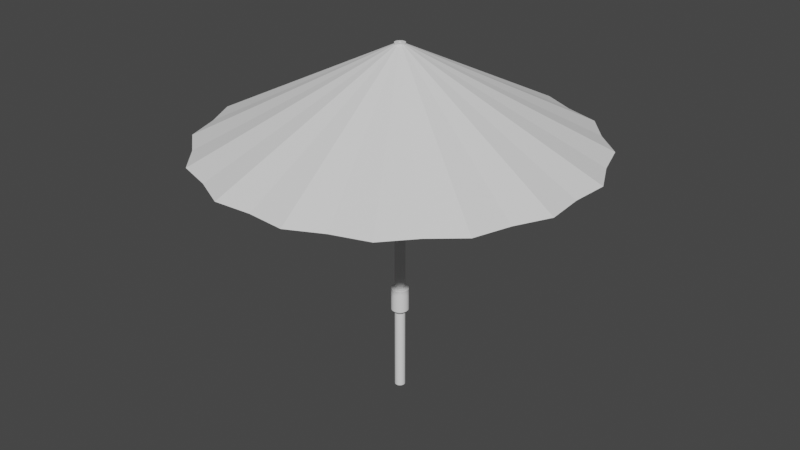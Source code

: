 # Source: chuvas.blend  (saved by Blender 3.2.14; exported with 4.5.12 LTS)
import bpy
from mathutils import Matrix  # noqa: F401  (used for matrix-valued properties, if any)

bpy.ops.wm.read_factory_settings(use_empty=True)
scene = bpy.context.scene
scene.name = 'Scene'

# ---- collections
col_collection = bpy.data.collections.new('Collection'); scene.collection.children.link(col_collection)

# ---- world
world_world = bpy.data.worlds.new('World'); scene.world = world_world
world_world.use_nodes = True; world_world.node_tree.nodes.clear()
_N = world_world.node_tree.nodes; _L = world_world.node_tree.links
n0 = _N.new('ShaderNodeOutputWorld'); n0.name = 'World Output'; n0.location = (300, 300)
n1 = _N.new('ShaderNodeBackground'); n1.name = 'Background'; n1.location = (10, 300)
n1.inputs[0].default_value = (0.05088, 0.05088, 0.05088, 1.0)
_L.new(n1.outputs[0], n0.inputs[0])
n0.is_active_output = True
world_world.color = (0.05088, 0.05088, 0.05088)
world_world.use_sun_shadow = False
world_world.sun_shadow_jitter_overblur = 0.0

# ---- meshes
me_cone = bpy.data.meshes.new('Cone')
me_cone.from_pydata([(-4.027e-08, 3.882, -1.0), (0.7833, 3.938, -1.0), (1.486, 3.587, -1.0), (2.231, 3.338, -1.0), (2.745, 2.745, -1.0), (3.338, 2.231, -1.0), (3.587, 1.486, -1.0), (3.938, 0.7833, -1.0), (3.882, -1.16e-07, -1.0), (3.938, -0.7833, -1.0), (3.587, -1.486, -1.0), (3.338, -2.231, -1.0), (2.745, -2.745, -1.0), (2.231, -3.338, -1.0), (1.486, -3.587, -1.0), (0.7833, -3.938, -1.0), (-3.797e-07, -3.882, -1.0), (-0.7833, -3.938, -1.0), (-1.486, -3.587, -1.0), (-2.231, -3.338, -1.0), (-2.745, -2.745, -1.0), (-3.338, -2.231, -1.0), (-3.587, -1.486, -1.0), (-3.938, -0.7833, -1.0), (-3.882, 9.999e-08, -1.0), (-3.938, 0.7833, -1.0), (-3.587, 1.486, -1.0), (-3.338, 2.231, -1.0), (-2.745, 2.745, -1.0), (-2.231, 3.338, -1.0), (-1.486, 3.587, -1.0), (-0.7833, 3.938, -1.0), (0.0, 0.0, 1.0), (6.102e-08, 0.1085, 0.9801), (6.102e-08, 0.1085, -6.471), (0.02117, 0.1064, 0.9801), (0.02117, 0.1064, -6.471), (0.04153, 0.1003, 0.9801), (0.04153, 0.1003, -6.471), (0.0603, 0.09024, 0.9801), (0.0603, 0.09024, -6.471), (0.07675, 0.07675, 0.9801), (0.07675, 0.07675, -6.471), (0.09024, 0.0603, 0.9801), (0.09024, 0.0603, -6.471), (0.1003, 0.04153, 0.9801), (0.1003, 0.04153, -6.471), (0.1064, 0.02117, 0.9801), (0.1064, 0.02117, -6.471), (0.1085, -1.969e-08, 0.9801), (0.1085, -1.969e-08, -6.471), (0.1064, -0.02117, 0.9801), (0.1064, -0.02117, -6.471), (0.1003, -0.04153, 0.9801), (0.1003, -0.04153, -6.471), (0.09024, -0.0603, 0.9801), (0.09024, -0.0603, -6.471), (0.07675, -0.07675, 0.9801), (0.07675, -0.07675, -6.471), (0.0603, -0.09024, 0.9801), (0.0603, -0.09024, -6.471), (0.04153, -0.1003, 0.9801), (0.04153, -0.1003, -6.471), (0.02117, -0.1064, 0.9801), (0.02117, -0.1064, -6.471), (5.153e-08, -0.1085, 0.9801), (5.153e-08, -0.1085, -6.471), (-0.02117, -0.1064, 0.9801), (-0.02117, -0.1064, -6.471), (-0.04153, -0.1003, 0.9801), (-0.04153, -0.1003, -6.471), (-0.0603, -0.09024, 0.9801), (-0.0603, -0.09024, -6.471), (-0.07675, -0.07675, 0.9801), (-0.07675, -0.07675, -6.471), (-0.09024, -0.0603, 0.9801), (-0.09024, -0.0603, -6.471), (-0.1003, -0.04153, 0.9801), (-0.1003, -0.04153, -6.471), (-0.1064, -0.02117, 0.9801), (-0.1064, -0.02117, -6.471), (-0.1085, -1.365e-08, 0.9801), (-0.1085, -1.365e-08, -6.471), (-0.1064, 0.02117, 0.9801), (-0.1064, 0.02117, -6.471), (-0.1003, 0.04153, 0.9801), (-0.1003, 0.04153, -6.471), (-0.09024, 0.0603, 0.9801), (-0.09024, 0.0603, -6.471), (-0.07675, 0.07675, 0.9801), (-0.07675, 0.07675, -6.471), (-0.0603, 0.09024, 0.9801), (-0.0603, 0.09024, -6.471), (-0.04153, 0.1003, 0.9801), (-0.04153, 0.1003, -6.471), (-0.02117, 0.1064, 0.9801), (-0.02117, 0.1064, -6.471), (5.762e-08, 0.181, -4.158), (0.03531, 0.1775, -4.158), (0.06927, 0.1672, -4.158), (0.1006, 0.1505, -4.158), (0.128, 0.128, -4.158), (0.1505, 0.1006, -4.158), (0.1672, 0.06927, -4.158), (0.1775, 0.03531, -4.158), (0.181, -2.568e-08, -4.158), (0.1775, -0.03531, -4.158), (0.1672, -0.06927, -4.158), (0.1505, -0.1006, -4.158), (0.128, -0.128, -4.158), (0.1006, -0.1505, -4.158), (0.06927, -0.1672, -4.158), (0.03531, -0.1775, -4.158), (4.179e-08, -0.181, -4.158), (-0.03531, -0.1775, -4.158), (-0.06927, -0.1672, -4.158), (-0.1006, -0.1505, -4.158), (-0.128, -0.128, -4.158), (-0.1505, -0.1006, -4.158), (-0.1672, -0.06927, -4.158), (-0.1775, -0.03531, -4.158), (-0.181, -1.561e-08, -4.158), (-0.1775, 0.03531, -4.158), (-0.1672, 0.06927, -4.158), (-0.1505, 0.1006, -4.158), (-0.128, 0.128, -4.158), (-0.1006, 0.1505, -4.158), (-0.06927, 0.1672, -4.158), (-0.03531, 0.1775, -4.158), (5.762e-08, 0.181, -4.64), (0.03531, 0.1775, -4.64), (0.06927, 0.1672, -4.64), (0.1006, 0.1505, -4.64), (0.128, 0.128, -4.64), (0.1505, 0.1006, -4.64), (0.1672, 0.06927, -4.64), (0.1775, 0.03531, -4.64), (0.181, -2.568e-08, -4.64), (0.1775, -0.03531, -4.64), (0.1672, -0.06927, -4.64), (0.1505, -0.1006, -4.64), (0.128, -0.128, -4.64), (0.1006, -0.1505, -4.64), (0.06927, -0.1672, -4.64), (0.03531, -0.1775, -4.64), (4.179e-08, -0.181, -4.64), (-0.03531, -0.1775, -4.64), (-0.06927, -0.1672, -4.64), (-0.1006, -0.1505, -4.64), (-0.128, -0.128, -4.64), (-0.1505, -0.1006, -4.64), (-0.1672, -0.06927, -4.64), (-0.1775, -0.03531, -4.64), (-0.181, -1.561e-08, -4.64), (-0.1775, 0.03531, -4.64), (-0.1672, 0.06927, -4.64), (-0.1505, 0.1006, -4.64), (-0.128, 0.128, -4.64), (-0.1006, 0.1505, -4.64), (-0.06927, 0.1672, -4.64), (-0.03531, 0.1775, -4.64), (0.02117, 0.1064, -4.112), (0.04153, 0.1003, -4.112), (0.0603, 0.09024, -4.112), (0.07675, 0.07675, -4.112), (0.09024, 0.0603, -4.112), (0.1003, 0.04153, -4.112), (0.1064, 0.02117, -4.112), (0.1085, -1.969e-08, -4.112), (0.1064, -0.02117, -4.112), (0.1003, -0.04153, -4.112), (0.09024, -0.0603, -4.112), (0.07675, -0.07675, -4.112), (0.0603, -0.09024, -4.112), (0.04153, -0.1003, -4.112), (0.02117, -0.1064, -4.112), (5.153e-08, -0.1085, -4.112), (-0.02117, -0.1064, -4.112), (-0.04153, -0.1003, -4.112), (-0.0603, -0.09024, -4.112), (-0.07675, -0.07675, -4.112), (-0.09024, -0.0603, -4.112), (-0.1003, -0.04153, -4.112), (-0.1064, -0.02117, -4.112), (-0.1085, -1.365e-08, -4.112), (-0.1064, 0.02117, -4.112), (-0.1003, 0.04153, -4.112), (-0.09024, 0.0603, -4.112), (-0.07675, 0.07675, -4.112), (-0.0603, 0.09024, -4.112), (-0.04153, 0.1003, -4.112), (-0.02117, 0.1064, -4.112), (6.102e-08, 0.1085, -4.112), (6.102e-08, 0.1085, -4.719), (0.02117, 0.1064, -4.719), (0.04153, 0.1003, -4.719), (0.0603, 0.09024, -4.719), (0.07675, 0.07675, -4.719), (0.09024, 0.0603, -4.719), (0.1003, 0.04153, -4.719), (0.1064, 0.02117, -4.719), (0.1085, -1.969e-08, -4.719), (0.1064, -0.02117, -4.719), (0.1003, -0.04153, -4.719), (0.09024, -0.0603, -4.719), (0.07675, -0.07675, -4.719), (0.0603, -0.09024, -4.719), (0.04153, -0.1003, -4.719), (0.02117, -0.1064, -4.719), (5.153e-08, -0.1085, -4.719), (-0.02117, -0.1064, -4.719), (-0.04153, -0.1003, -4.719), (-0.0603, -0.09024, -4.719), (-0.07675, -0.07675, -4.719), (-0.09024, -0.0603, -4.719), (-0.1003, -0.04153, -4.719), (-0.1064, -0.02117, -4.719), (-0.1085, -1.365e-08, -4.719), (-0.1064, 0.02117, -4.719), (-0.1003, 0.04153, -4.719), (-0.09024, 0.0603, -4.719), (-0.07675, 0.07675, -4.719), (-0.0603, 0.09024, -4.719), (-0.04153, 0.1003, -4.719), (-0.02117, 0.1064, -4.719)], [], [(0, 32, 1), (1, 32, 2), (2, 32, 3), (3, 32, 4), (4, 32, 5), (5, 32, 6), (6, 32, 7), (7, 32, 8), (8, 32, 9), (9, 32, 10), (10, 32, 11), (11, 32, 12), (12, 32, 13), (13, 32, 14), (14, 32, 15), (15, 32, 16), (16, 32, 17), (17, 32, 18), (18, 32, 19), (19, 32, 20), (20, 32, 21), (21, 32, 22), (22, 32, 23), (23, 32, 24), (24, 32, 25), (25, 32, 26), (26, 32, 27), (27, 32, 28), (28, 32, 29), (29, 32, 30), (30, 32, 31), (31, 32, 0), (193, 34, 36, 194), (194, 36, 38, 195), (195, 38, 40, 196), (196, 40, 42, 197), (197, 42, 44, 198), (198, 44, 46, 199), (199, 46, 48, 200), (200, 48, 50, 201), (201, 50, 52, 202), (202, 52, 54, 203), (203, 54, 56, 204), (204, 56, 58, 205), (205, 58, 60, 206), (206, 60, 62, 207), (207, 62, 64, 208), (208, 64, 66, 209), (209, 66, 68, 210), (210, 68, 70, 211), (211, 70, 72, 212), (212, 72, 74, 213), (213, 74, 76, 214), (214, 76, 78, 215), (215, 78, 80, 216), (216, 80, 82, 217), (217, 82, 84, 218), (218, 84, 86, 219), (219, 86, 88, 220), (220, 88, 90, 221), (221, 90, 92, 222), (222, 92, 94, 223), (36, 34, 96, 94, 92, 90, 88, 86, 84, 82, 80, 78, 76, 74, 72, 70, 68, 66, 64, 62, 60, 58, 56, 54, 52, 50, 48, 46, 44, 42, 40, 38), (223, 94, 96, 224), (224, 96, 34, 193), (33, 35, 37, 39, 41, 43, 45, 47, 49, 51, 53, 55, 57, 59, 61, 63, 65, 67, 69, 71, 73, 75, 77, 79, 81, 83, 85, 87, 89, 91, 93, 95), (191, 128, 97, 192), (190, 127, 128, 191), (189, 126, 127, 190), (188, 125, 126, 189), (187, 124, 125, 188), (186, 123, 124, 187), (185, 122, 123, 186), (184, 121, 122, 185), (183, 120, 121, 184), (182, 119, 120, 183), (181, 118, 119, 182), (180, 117, 118, 181), (179, 116, 117, 180), (178, 115, 116, 179), (177, 114, 115, 178), (176, 113, 114, 177), (175, 112, 113, 176), (174, 111, 112, 175), (173, 110, 111, 174), (172, 109, 110, 173), (171, 108, 109, 172), (170, 107, 108, 171), (169, 106, 107, 170), (168, 105, 106, 169), (167, 104, 105, 168), (166, 103, 104, 167), (165, 102, 103, 166), (164, 101, 102, 165), (163, 100, 101, 164), (162, 99, 100, 163), (161, 98, 99, 162), (192, 97, 98, 161), (128, 160, 129, 97), (127, 159, 160, 128), (126, 158, 159, 127), (125, 157, 158, 126), (124, 156, 157, 125), (123, 155, 156, 124), (122, 154, 155, 123), (121, 153, 154, 122), (120, 152, 153, 121), (119, 151, 152, 120), (118, 150, 151, 119), (117, 149, 150, 118), (116, 148, 149, 117), (115, 147, 148, 116), (114, 146, 147, 115), (113, 145, 146, 114), (112, 144, 145, 113), (111, 143, 144, 112), (110, 142, 143, 111), (109, 141, 142, 110), (108, 140, 141, 109), (107, 139, 140, 108), (106, 138, 139, 107), (105, 137, 138, 106), (104, 136, 137, 105), (103, 135, 136, 104), (102, 134, 135, 103), (101, 133, 134, 102), (100, 132, 133, 101), (99, 131, 132, 100), (98, 130, 131, 99), (97, 129, 130, 98), (33, 192, 161, 35), (35, 161, 162, 37), (37, 162, 163, 39), (39, 163, 164, 41), (41, 164, 165, 43), (43, 165, 166, 45), (45, 166, 167, 47), (47, 167, 168, 49), (49, 168, 169, 51), (51, 169, 170, 53), (53, 170, 171, 55), (55, 171, 172, 57), (57, 172, 173, 59), (59, 173, 174, 61), (61, 174, 175, 63), (63, 175, 176, 65), (65, 176, 177, 67), (67, 177, 178, 69), (69, 178, 179, 71), (71, 179, 180, 73), (73, 180, 181, 75), (75, 181, 182, 77), (77, 182, 183, 79), (79, 183, 184, 81), (81, 184, 185, 83), (83, 185, 186, 85), (85, 186, 187, 87), (87, 187, 188, 89), (89, 188, 189, 91), (91, 189, 190, 93), (93, 190, 191, 95), (95, 191, 192, 33), (160, 224, 193, 129), (159, 223, 224, 160), (158, 222, 223, 159), (157, 221, 222, 158), (156, 220, 221, 157), (155, 219, 220, 156), (154, 218, 219, 155), (153, 217, 218, 154), (152, 216, 217, 153), (151, 215, 216, 152), (150, 214, 215, 151), (149, 213, 214, 150), (148, 212, 213, 149), (147, 211, 212, 148), (146, 210, 211, 147), (145, 209, 210, 146), (144, 208, 209, 145), (143, 207, 208, 144), (142, 206, 207, 143), (141, 205, 206, 142), (140, 204, 205, 141), (139, 203, 204, 140), (138, 202, 203, 139), (137, 201, 202, 138), (136, 200, 201, 137), (135, 199, 200, 136), (134, 198, 199, 135), (133, 197, 198, 134), (132, 196, 197, 133), (131, 195, 196, 132), (130, 194, 195, 131), (129, 193, 194, 130)])
_uv = me_cone.uv_layers.new(name='UVMap')
_uv.uv.foreach_set('vector', [0.25, 0.49, 0.25, 0.25, 0.2968, 0.4854, 0.2968, 0.4854, 0.25, 0.25, 0.3418, 0.4717, 0.3418, 0.4717, 0.25, 0.25, 0.3833, 0.4496, 0.3833, 0.4496, 0.25, 0.25, 0.4197, 0.4197, 0.4197, 0.4197, 0.25, 0.25, 0.4496, 0.3833, 0.4496, 0.3833, 0.25, 0.25, 0.4717, 0.3418, 0.4717, 0.3418, 0.25, 0.25, 0.4854, 0.2968, 0.4854, 0.2968, 0.25, 0.25, 0.49, 0.25, 0.49, 0.25, 0.25, 0.25, 0.4854, 0.2032, 0.4854, 0.2032, 0.25, 0.25, 0.4717, 0.1582, 0.4717, 0.1582, 0.25, 0.25, 0.4496, 0.1167, 0.4496, 0.1167, 0.25, 0.25, 0.4197, 0.08029, 0.4197, 0.08029, 0.25, 0.25, 0.3833, 0.05045, 0.3833, 0.05045, 0.25, 0.25, 0.3418, 0.02827, 0.3418, 0.02827, 0.25, 0.25, 0.2968, 0.01461, 0.2968, 0.01461, 0.25, 0.25, 0.25, 0.01, 0.25, 0.01, 0.25, 0.25, 0.2032, 0.01461, 0.2032, 0.01461, 0.25, 0.25, 0.1582, 0.02827, 0.1582, 0.02827, 0.25, 0.25, 0.1167, 0.05045, 0.1167, 0.05045, 0.25, 0.25, 0.08029, 0.08029, 0.08029, 0.08029, 0.25, 0.25, 0.05045, 0.1167, 0.05045, 0.1167, 0.25, 0.25, 0.02827, 0.1582, 0.02827, 0.1582, 0.25, 0.25, 0.01461, 0.2032, 0.01461, 0.2032, 0.25, 0.25, 0.01, 0.25, 0.01, 0.25, 0.25, 0.25, 0.01461, 0.2968, 0.01461, 0.2968, 0.25, 0.25, 0.02827, 0.3418, 0.02827, 0.3418, 0.25, 0.25, 0.05045, 0.3833, 0.05045, 0.3833, 0.25, 0.25, 0.08029, 0.4197, 0.08029, 0.4197, 0.25, 0.25, 0.1167, 0.4496, 0.1167, 0.4496, 0.25, 0.25, 0.1582, 0.4717, 0.1582, 0.4717, 0.25, 0.25, 0.2032, 0.4854, 0.2032, 0.4854, 0.25, 0.25, 0.25, 0.49, 1.0, 1.484, 1.0, 2.136, 0.9688, 2.136, 0.9688, 1.484, 0.9688, 1.484, 0.9688, 2.136, 0.9375, 2.136, 0.9375, 1.484, 0.9375, 1.484, 0.9375, 2.136, 0.9062, 2.136, 0.9062, 1.484, 0.9062, 1.484, 0.9062, 2.136, 0.875, 2.136, 0.875, 1.484, 0.875, 1.484, 0.875, 2.136, 0.8438, 2.136, 0.8438, 1.484, 0.8438, 1.484, 0.8438, 2.136, 0.8125, 2.136, 0.8125, 1.484, 0.8125, 1.484, 0.8125, 2.136, 0.7812, 2.136, 0.7812, 1.484, 0.7812, 1.484, 0.7812, 2.136, 0.75, 2.136, 0.75, 1.484, 0.75, 1.484, 0.75, 2.136, 0.7188, 2.136, 0.7188, 1.484, 0.7188, 1.484, 0.7188, 2.136, 0.6875, 2.136, 0.6875, 1.484, 0.6875, 1.484, 0.6875, 2.136, 0.6562, 2.136, 0.6562, 1.484, 0.6562, 1.484, 0.6562, 2.136, 0.625, 2.136, 0.625, 1.484, 0.625, 1.484, 0.625, 2.136, 0.5938, 2.136, 0.5938, 1.484, 0.5938, 1.484, 0.5938, 2.136, 0.5625, 2.136, 0.5625, 1.484, 0.5625, 1.484, 0.5625, 2.136, 0.5312, 2.136, 0.5312, 1.484, 0.5312, 1.484, 0.5312, 2.136, 0.5, 2.136, 0.5, 1.484, 0.5, 1.484, 0.5, 2.136, 0.4688, 2.136, 0.4688, 1.484, 0.4688, 1.484, 0.4688, 2.136, 0.4375, 2.136, 0.4375, 1.484, 0.4375, 1.484, 0.4375, 2.136, 0.4063, 2.136, 0.4063, 1.484, 0.4063, 1.484, 0.4063, 2.136, 0.375, 2.136, 0.375, 1.484, 0.375, 1.484, 0.375, 2.136, 0.3438, 2.136, 0.3438, 1.484, 0.3438, 1.484, 0.3438, 2.136, 0.3125, 2.136, 0.3125, 1.484, 0.3125, 1.484, 0.3125, 2.136, 0.2812, 2.136, 0.2812, 1.484, 0.2812, 1.484, 0.2812, 2.136, 0.25, 2.136, 0.25, 1.484, 0.25, 1.484, 0.25, 2.136, 0.2188, 2.136, 0.2188, 1.484, 0.2188, 1.484, 0.2188, 2.136, 0.1875, 2.136, 0.1875, 1.484, 0.1875, 1.484, 0.1875, 2.136, 0.1562, 2.136, 0.1562, 1.484, 0.1562, 1.484, 0.1562, 2.136, 0.125, 2.136, 0.125, 1.484, 0.125, 1.484, 0.125, 2.136, 0.09375, 2.136, 0.09375, 1.484, 0.09375, 1.484, 0.09375, 2.136, 0.0625, 2.136, 0.0625, 1.484, 0.2968, 0.4854, 0.25, 0.49, 0.2032, 0.4854, 0.1582, 0.4717, 0.1167, 0.4496, 0.08029, 0.4197, 0.05045, 0.3833, 0.02827, 0.3418, 0.01461, 0.2968, 0.01, 0.25, 0.01461, 0.2032, 0.02827, 0.1582, 0.05045, 0.1167, 0.08029, 0.08029, 0.1167, 0.05045, 0.1582, 0.02827, 0.2032, 0.01461, 0.25, 0.01, 0.2968, 0.01461, 0.3418, 0.02827, 0.3833, 0.05045, 0.4197, 0.08029, 0.4496, 0.1167, 0.4717, 0.1582, 0.4854, 0.2032, 0.49, 0.25, 0.4854, 0.2968, 0.4717, 0.3418, 0.4496, 0.3833, 0.4197, 0.4197, 0.3833, 0.4496, 0.3418, 0.4717, 0.0625, 1.484, 0.0625, 2.136, 0.03125, 2.136, 0.03125, 1.484, 0.03125, 1.484, 0.03125, 2.136, 0.0, 2.136, 0.0, 1.484, 0.75, 0.49, 0.7968, 0.4854, 0.8418, 0.4717, 0.8833, 0.4496, 0.9197, 0.4197, 0.9496, 0.3833, 0.9717, 0.3418, 0.9854, 0.2968, 0.99, 0.25, 0.9854, 0.2032, 0.9717, 0.1582, 0.9496, 0.1167, 0.9197, 0.08029, 0.8833, 0.05045, 0.8418, 0.02827, 0.7968, 0.01461, 0.75, 0.01, 0.7032, 0.01461, 0.6582, 0.02827, 0.6167, 0.05045, 0.5803, 0.08029, 0.5504, 0.1167, 0.5283, 0.1582, 0.5146, 0.2032, 0.51, 0.25, 0.5146, 0.2968, 0.5283, 0.3418, 0.5504, 0.3833, 0.5803, 0.4197, 0.6167, 0.4496, 0.6582, 0.4717, 0.7032, 0.4854, 0.03125, 1.258, 0.03125, 1.329, 0.0, 1.329, 0.0, 1.258, 0.0625, 1.258, 0.0625, 1.329, 0.03125, 1.329, 0.03125, 1.258, 0.09375, 1.258, 0.09375, 1.329, 0.0625, 1.329, 0.0625, 1.258, 0.125, 1.258, 0.125, 1.329, 0.09375, 1.329, 0.09375, 1.258, 0.1562, 1.258, 0.1562, 1.329, 0.125, 1.329, 0.125, 1.258, 0.1875, 1.258, 0.1875, 1.329, 0.1562, 1.329, 0.1562, 1.258, 0.2188, 1.258, 0.2188, 1.329, 0.1875, 1.329, 0.1875, 1.258, 0.25, 1.258, 0.25, 1.329, 0.2188, 1.329, 0.2188, 1.258, 0.2812, 1.258, 0.2812, 1.329, 0.25, 1.329, 0.25, 1.258, 0.3125, 1.258, 0.3125, 1.329, 0.2812, 1.329, 0.2812, 1.258, 0.3438, 1.258, 0.3438, 1.329, 0.3125, 1.329, 0.3125, 1.258, 0.375, 1.258, 0.375, 1.329, 0.3438, 1.329, 0.3438, 1.258, 0.4063, 1.258, 0.4063, 1.329, 0.375, 1.329, 0.375, 1.258, 0.4375, 1.258, 0.4375, 1.329, 0.4063, 1.329, 0.4063, 1.258, 0.4688, 1.258, 0.4688, 1.329, 0.4375, 1.329, 0.4375, 1.258, 0.5, 1.258, 0.5, 1.329, 0.4688, 1.329, 0.4688, 1.258, 0.5312, 1.258, 0.5312, 1.329, 0.5, 1.329, 0.5, 1.258, 0.5625, 1.258, 0.5625, 1.329, 0.5312, 1.329, 0.5312, 1.258, 0.5938, 1.258, 0.5938, 1.329, 0.5625, 1.329, 0.5625, 1.258, 0.625, 1.258, 0.625, 1.329, 0.5938, 1.329, 0.5938, 1.258, 0.6562, 1.258, 0.6562, 1.329, 0.625, 1.329, 0.625, 1.258, 0.6875, 1.258, 0.6875, 1.329, 0.6562, 1.329, 0.6562, 1.258, 0.7188, 1.258, 0.7188, 1.329, 0.6875, 1.329, 0.6875, 1.258, 0.75, 1.258, 0.75, 1.329, 0.7188, 1.329, 0.7188, 1.258, 0.7812, 1.258, 0.7812, 1.329, 0.75, 1.329, 0.75, 1.258, 0.8125, 1.258, 0.8125, 1.329, 0.7812, 1.329, 0.7812, 1.258, 0.8438, 1.258, 0.8438, 1.329, 0.8125, 1.329, 0.8125, 1.258, 0.875, 1.258, 0.875, 1.329, 0.8438, 1.329, 0.8438, 1.258, 0.9062, 1.258, 0.9062, 1.329, 0.875, 1.329, 0.875, 1.258, 0.9375, 1.258, 0.9375, 1.329, 0.9062, 1.329, 0.9062, 1.258, 0.9688, 1.258, 0.9688, 1.329, 0.9375, 1.329, 0.9375, 1.258, 1.0, 1.258, 1.0, 1.329, 0.9688, 1.329, 0.9688, 1.258, 0.03125, 1.329, 0.03125, 1.437, 0.0, 1.437, 0.0, 1.329, 0.0625, 1.329, 0.0625, 1.437, 0.03125, 1.437, 0.03125, 1.329, 0.09375, 1.329, 0.09375, 1.437, 0.0625, 1.437, 0.0625, 1.329, 0.125, 1.329, 0.125, 1.437, 0.09375, 1.437, 0.09375, 1.329, 0.1562, 1.329, 0.1562, 1.437, 0.125, 1.437, 0.125, 1.329, 0.1875, 1.329, 0.1875, 1.437, 0.1562, 1.437, 0.1562, 1.329, 0.2188, 1.329, 0.2188, 1.437, 0.1875, 1.437, 0.1875, 1.329, 0.25, 1.329, 0.25, 1.437, 0.2188, 1.437, 0.2188, 1.329, 0.2812, 1.329, 0.2812, 1.437, 0.25, 1.437, 0.25, 1.329, 0.3125, 1.329, 0.3125, 1.437, 0.2812, 1.437, 0.2812, 1.329, 0.3438, 1.329, 0.3438, 1.437, 0.3125, 1.437, 0.3125, 1.329, 0.375, 1.329, 0.375, 1.437, 0.3438, 1.437, 0.3438, 1.329, 0.4063, 1.329, 0.4063, 1.437, 0.375, 1.437, 0.375, 1.329, 0.4375, 1.329, 0.4375, 1.437, 0.4063, 1.437, 0.4063, 1.329, 0.4688, 1.329, 0.4688, 1.437, 0.4375, 1.437, 0.4375, 1.329, 0.5, 1.329, 0.5, 1.437, 0.4688, 1.437, 0.4688, 1.329, 0.5312, 1.329, 0.5312, 1.437, 0.5, 1.437, 0.5, 1.329, 0.5625, 1.329, 0.5625, 1.437, 0.5312, 1.437, 0.5312, 1.329, 0.5938, 1.329, 0.5938, 1.437, 0.5625, 1.437, 0.5625, 1.329, 0.625, 1.329, 0.625, 1.437, 0.5938, 1.437, 0.5938, 1.329, 0.6562, 1.329, 0.6562, 1.437, 0.625, 1.437, 0.625, 1.329, 0.6875, 1.329, 0.6875, 1.437, 0.6562, 1.437, 0.6562, 1.329, 0.7188, 1.329, 0.7188, 1.437, 0.6875, 1.437, 0.6875, 1.329, 0.75, 1.329, 0.75, 1.437, 0.7188, 1.437, 0.7188, 1.329, 0.7812, 1.329, 0.7812, 1.437, 0.75, 1.437, 0.75, 1.329, 0.8125, 1.329, 0.8125, 1.437, 0.7812, 1.437, 0.7812, 1.329, 0.8438, 1.329, 0.8438, 1.437, 0.8125, 1.437, 0.8125, 1.329, 0.875, 1.329, 0.875, 1.437, 0.8438, 1.437, 0.8438, 1.329, 0.9062, 1.329, 0.9062, 1.437, 0.875, 1.437, 0.875, 1.329, 0.9375, 1.329, 0.9375, 1.437, 0.9062, 1.437, 0.9062, 1.329, 0.9688, 1.329, 0.9688, 1.437, 0.9375, 1.437, 0.9375, 1.329, 1.0, 1.329, 1.0, 1.437, 0.9688, 1.437, 0.9688, 1.329, 1.0, -0.6355, 1.0, 1.258, 0.9688, 1.258, 0.9688, -0.6355, 0.9688, -0.6355, 0.9688, 1.258, 0.9375, 1.258, 0.9375, -0.6355, 0.9375, -0.6355, 0.9375, 1.258, 0.9062, 1.258, 0.9062, -0.6355, 0.9062, -0.6355, 0.9062, 1.258, 0.875, 1.258, 0.875, -0.6355, 0.875, -0.6355, 0.875, 1.258, 0.8438, 1.258, 0.8438, -0.6355, 0.8438, -0.6355, 0.8438, 1.258, 0.8125, 1.258, 0.8125, -0.6355, 0.8125, -0.6355, 0.8125, 1.258, 0.7812, 1.258, 0.7812, -0.6355, 0.7812, -0.6355, 0.7812, 1.258, 0.75, 1.258, 0.75, -0.6355, 0.75, -0.6355, 0.75, 1.258, 0.7188, 1.258, 0.7188, -0.6355, 0.7188, -0.6355, 0.7188, 1.258, 0.6875, 1.258, 0.6875, -0.6355, 0.6875, -0.6355, 0.6875, 1.258, 0.6562, 1.258, 0.6562, -0.6355, 0.6562, -0.6355, 0.6562, 1.258, 0.625, 1.258, 0.625, -0.6355, 0.625, -0.6355, 0.625, 1.258, 0.5938, 1.258, 0.5938, -0.6355, 0.5938, -0.6355, 0.5938, 1.258, 0.5625, 1.258, 0.5625, -0.6355, 0.5625, -0.6355, 0.5625, 1.258, 0.5312, 1.258, 0.5312, -0.6355, 0.5312, -0.6355, 0.5312, 1.258, 0.5, 1.258, 0.5, -0.6355, 0.5, -0.6355, 0.5, 1.258, 0.4688, 1.258, 0.4688, -0.6355, 0.4688, -0.6355, 0.4688, 1.258, 0.4375, 1.258, 0.4375, -0.6355, 0.4375, -0.6355, 0.4375, 1.258, 0.4063, 1.258, 0.4063, -0.6355, 0.4063, -0.6355, 0.4063, 1.258, 0.375, 1.258, 0.375, -0.6355, 0.375, -0.6355, 0.375, 1.258, 0.3438, 1.258, 0.3438, -0.6355, 0.3438, -0.6355, 0.3438, 1.258, 0.3125, 1.258, 0.3125, -0.6355, 0.3125, -0.6355, 0.3125, 1.258, 0.2812, 1.258, 0.2812, -0.6355, 0.2812, -0.6355, 0.2812, 1.258, 0.25, 1.258, 0.25, -0.6355, 0.25, -0.6355, 0.25, 1.258, 0.2188, 1.258, 0.2188, -0.6355, 0.2188, -0.6355, 0.2188, 1.258, 0.1875, 1.258, 0.1875, -0.6355, 0.1875, -0.6355, 0.1875, 1.258, 0.1562, 1.258, 0.1563, -0.6355, 0.1563, -0.6355, 0.1562, 1.258, 0.125, 1.258, 0.125, -0.6355, 0.125, -0.6355, 0.125, 1.258, 0.09375, 1.258, 0.09375, -0.6355, 0.09375, -0.6355, 0.09375, 1.258, 0.0625, 1.258, 0.0625, -0.6355, 0.0625, -0.6355, 0.0625, 1.258, 0.03125, 1.258, 0.03125, -0.6355, 0.03125, -0.6355, 0.03125, 1.258, 0.0, 1.258, 0.0, -0.6355, 0.03125, 1.437, 0.03125, 1.484, 0.0, 1.484, 0.0, 1.437, 0.0625, 1.437, 0.0625, 1.484, 0.03125, 1.484, 0.03125, 1.437, 0.09375, 1.437, 0.09375, 1.484, 0.0625, 1.484, 0.0625, 1.437, 0.125, 1.437, 0.125, 1.484, 0.09375, 1.484, 0.09375, 1.437, 0.1562, 1.437, 0.1562, 1.484, 0.125, 1.484, 0.125, 1.437, 0.1875, 1.437, 0.1875, 1.484, 0.1562, 1.484, 0.1562, 1.437, 0.2188, 1.437, 0.2188, 1.484, 0.1875, 1.484, 0.1875, 1.437, 0.25, 1.437, 0.25, 1.484, 0.2188, 1.484, 0.2188, 1.437, 0.2812, 1.437, 0.2812, 1.484, 0.25, 1.484, 0.25, 1.437, 0.3125, 1.437, 0.3125, 1.484, 0.2812, 1.484, 0.2812, 1.437, 0.3438, 1.437, 0.3438, 1.484, 0.3125, 1.484, 0.3125, 1.437, 0.375, 1.437, 0.375, 1.484, 0.3438, 1.484, 0.3438, 1.437, 0.4063, 1.437, 0.4063, 1.484, 0.375, 1.484, 0.375, 1.437, 0.4375, 1.437, 0.4375, 1.484, 0.4063, 1.484, 0.4063, 1.437, 0.4688, 1.437, 0.4688, 1.484, 0.4375, 1.484, 0.4375, 1.437, 0.5, 1.437, 0.5, 1.484, 0.4688, 1.484, 0.4688, 1.437, 0.5312, 1.437, 0.5312, 1.484, 0.5, 1.484, 0.5, 1.437, 0.5625, 1.437, 0.5625, 1.484, 0.5312, 1.484, 0.5312, 1.437, 0.5938, 1.437, 0.5938, 1.484, 0.5625, 1.484, 0.5625, 1.437, 0.625, 1.437, 0.625, 1.484, 0.5938, 1.484, 0.5938, 1.437, 0.6562, 1.437, 0.6562, 1.484, 0.625, 1.484, 0.625, 1.437, 0.6875, 1.437, 0.6875, 1.484, 0.6562, 1.484, 0.6562, 1.437, 0.7188, 1.437, 0.7188, 1.484, 0.6875, 1.484, 0.6875, 1.437, 0.75, 1.437, 0.75, 1.484, 0.7188, 1.484, 0.7188, 1.437, 0.7812, 1.437, 0.7812, 1.484, 0.75, 1.484, 0.75, 1.437, 0.8125, 1.437, 0.8125, 1.484, 0.7812, 1.484, 0.7812, 1.437, 0.8438, 1.437, 0.8438, 1.484, 0.8125, 1.484, 0.8125, 1.437, 0.875, 1.437, 0.875, 1.484, 0.8438, 1.484, 0.8438, 1.437, 0.9062, 1.437, 0.9062, 1.484, 0.875, 1.484, 0.875, 1.437, 0.9375, 1.437, 0.9375, 1.484, 0.9062, 1.484, 0.9062, 1.437, 0.9688, 1.437, 0.9688, 1.484, 0.9375, 1.484, 0.9375, 1.437, 1.0, 1.437, 1.0, 1.484, 0.9688, 1.484, 0.9688, 1.437])
me_cone.update()

# ---- objects
ob_cone = bpy.data.objects.new('Cone', me_cone)

# ---- transforms, parenting, visibility, modifiers, constraints
ob_cone.location = (0.0, 0.0, 0.0)

# ---- collection membership
col_collection.objects.link(ob_cone)

# ---- scene / render settings (as saved in the file)
scene.frame_start = 1; scene.frame_end = 250; scene.frame_set(1)
scene.render.engine = 'BLENDER_EEVEE_NEXT'
scene.cycles.sampling_pattern = 'TABULATED_SOBOL'
scene.cycles.use_light_tree = False
scene.view_settings.view_transform = 'Filmic'
bpy.context.view_layer.update()

# ---- added for rendering (the .blend has no active camera and no usable light): camera, sun
cam_auto = bpy.data.cameras.new('AutoCamera')
cam_auto.lens = 50.0
cam_auto.sensor_width = 36.0
cam_auto.clip_end = 1000.0
ob_auto_camera = bpy.data.objects.new('AutoCamera', cam_auto)
scene.collection.objects.link(ob_auto_camera)
ob_auto_camera.location = (12.4086, -14.8903, 7.19157)
ob_auto_camera.rotation_euler = (1.09748, -7.21219e-08, 0.694738)
scene.camera = ob_auto_camera
light_auto_sun = bpy.data.lights.new('AutoSun', 'SUN')
light_auto_sun.energy = 3.0
light_auto_sun.angle = 0.0523599
ob_auto_sun = bpy.data.objects.new('AutoSun', light_auto_sun)
scene.collection.objects.link(ob_auto_sun)
ob_auto_sun.rotation_euler = (0.872665, 0.174533, 0.523599)
bpy.context.view_layer.update()

